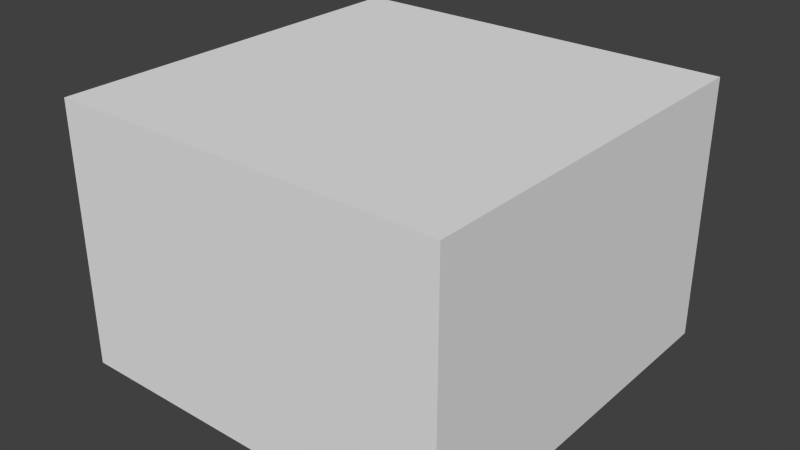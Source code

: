 # Source: house.blend  (saved by Blender 2.73.0; exported with 4.5.12 LTS)
import bpy
from mathutils import Matrix  # noqa: F401  (used for matrix-valued properties, if any)

bpy.ops.wm.read_factory_settings(use_empty=True)
scene = bpy.context.scene
scene.name = 'Scene'

# ---- collections
col_collection_1 = bpy.data.collections.new('Collection 1'); scene.collection.children.link(col_collection_1)

# ---- materials (node trees are filled in below, after node groups)
mat_material = bpy.data.materials.new('Material')
mat_material.alpha_threshold = 0.0
mat_material.use_transparent_shadow = False
mat_material.roughness = 0.5
mat_material.line_color = (0.0, 0.0, 0.0, 1.0)

# ---- material node trees

# ---- world
world_world = bpy.data.worlds.new('World'); scene.world = world_world
world_world.color = (0.05088, 0.05088, 0.05088)
world_world.use_sun_shadow = False
world_world.sun_shadow_jitter_overblur = 0.0
world_world.cycles.sampling_method = 'MANUAL'
world_world.cycles.sample_map_resolution = 256

# ---- meshes
me_cube = bpy.data.meshes.new('Cube')
me_cube.from_pydata([(3.0, 3.0, 0.0), (3.0, 0.0, 0.0), (-1.192e-07, 1.788e-07, 0.0), (3.576e-07, 3.0, 0.0), (3.0, 3.0, 2.0), (3.0, -5.96e-07, 2.0), (-3.576e-07, 3.576e-07, 2.0), (5.96e-08, 3.0, 2.0)], [], [(0, 1, 2, 3), (4, 7, 6, 5), (0, 4, 5, 1), (1, 5, 6, 2), (2, 6, 7, 3), (4, 0, 3, 7)])
me_cube.materials.append(mat_material)
me_cube.use_remesh_preserve_volume = False
me_cube.use_remesh_preserve_attributes = False
me_cube.use_mirror_vertex_groups = False
me_cube.update()

# ---- objects
ob_cube = bpy.data.objects.new('Cube', me_cube)

# ---- transforms, parenting, visibility, modifiers, constraints
ob_cube.location = (0.0, 0.0, 0.0)
ob_cube.lock_rotations_4d = False
ob_cube.empty_display_type = 'ARROWS'
ob_cube.lineart.crease_threshold = 0.0

# ---- collection membership
col_collection_1.objects.link(ob_cube)

# ---- scene / render settings (as saved in the file)
scene.frame_start = 1; scene.frame_end = 250; scene.frame_set(1)
scene.render.engine = 'BLENDER_EEVEE_NEXT'
scene.render.resolution_percentage = 50
scene.render.dither_intensity = 0.0
scene.cycles.use_denoising = False
scene.cycles.samples = 10
scene.cycles.sampling_pattern = 'TABULATED_SOBOL'
scene.cycles.light_sampling_threshold = 0.0
scene.cycles.use_adaptive_sampling = False
scene.cycles.use_light_tree = False
scene.cycles.blur_glossy = 0.0
scene.cycles.pixel_filter_type = 'GAUSSIAN'
scene.cycles.sample_clamp_indirect = 0.0
scene.view_settings.view_transform = 'Standard'
bpy.context.view_layer.update()

# ---- added for rendering (the .blend has no active camera and no usable light): camera, sun
cam_auto = bpy.data.cameras.new('AutoCamera')
cam_auto.lens = 50.0
cam_auto.sensor_width = 36.0
cam_auto.clip_end = 1000.0
ob_auto_camera = bpy.data.objects.new('AutoCamera', cam_auto)
scene.collection.objects.link(ob_auto_camera)
ob_auto_camera.location = (5.83969, -3.70763, 4.47175)
ob_auto_camera.rotation_euler = (1.09748, -7.21219e-08, 0.694738)
scene.camera = ob_auto_camera
light_auto_sun = bpy.data.lights.new('AutoSun', 'SUN')
light_auto_sun.energy = 3.0
light_auto_sun.angle = 0.0523599
ob_auto_sun = bpy.data.objects.new('AutoSun', light_auto_sun)
scene.collection.objects.link(ob_auto_sun)
ob_auto_sun.rotation_euler = (0.872665, 0.174533, 0.523599)
bpy.context.view_layer.update()
